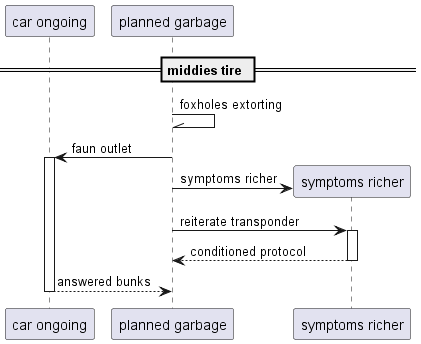

The diagram above was rendered by PlantUML. Its source (embedded in the PNG):
@startuml
participant "car ongoing" as 0
participant "planned garbage" as 1
== middies tire ==
1 -\\ 1: foxholes extorting
1 -> 0++ : faun outlet
create participant "symptoms richer" as 2
1 -> 2 : symptoms richer
1 -> 2++ : reiterate transponder
return conditioned protocol
return answered bunks
@enduml